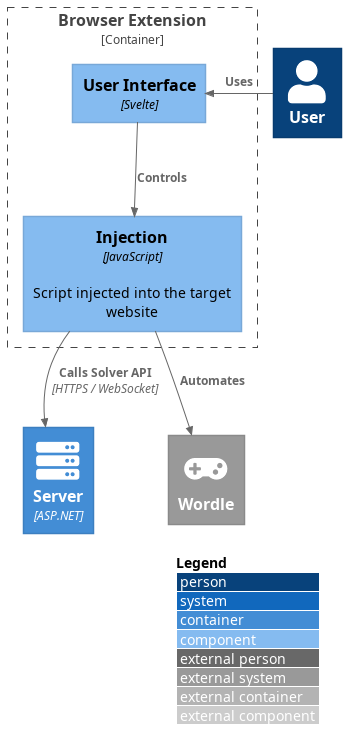

The diagram above was rendered by PlantUML. Its source (embedded in the PNG):
@startuml Browser_Extension_Components_Diagram
!include https://raw.githubusercontent.com/plantuml-stdlib/C4-PlantUML/master/C4_Component.puml
!define ICONURL https://raw.githubusercontent.com/tupadr3/plantuml-icon-font-sprites/v2.4.0

!includeurl ICONURL/font-awesome-5/user.puml
!includeurl ICONURL/font-awesome-5/user_shield.puml
!includeurl ICONURL/font-awesome-5/robot.puml
!includeurl ICONURL/font-awesome-5/firefox_browser.puml
!includeurl ICONURL/font-awesome-5/gamepad.puml
!includeurl ICONURL/font-awesome-5/server.puml
!includeurl ICONURL/devicons2/mongodb.puml

LAYOUT_WITH_LEGEND()

Person(user, "User", $sprite="user")

Container(server, "Server", "ASP.NET", $sprite="server")

System_Ext(wordle, 'Wordle', $sprite='gamepad')

Container_Boundary(browser_ext1, "Browser Extension"){
    Component(injection, "Injection", "JavaScript", "Script injected into the target website")
    Component(ui, "User Interface", "Svelte")
    Rel(ui, injection, "Controls")
}

Rel_L(user, ui, "Uses")
Rel(injection, wordle, "Automates")
Rel(injection, server, "Calls Solver API", "HTTPS / WebSocket")
@enduml